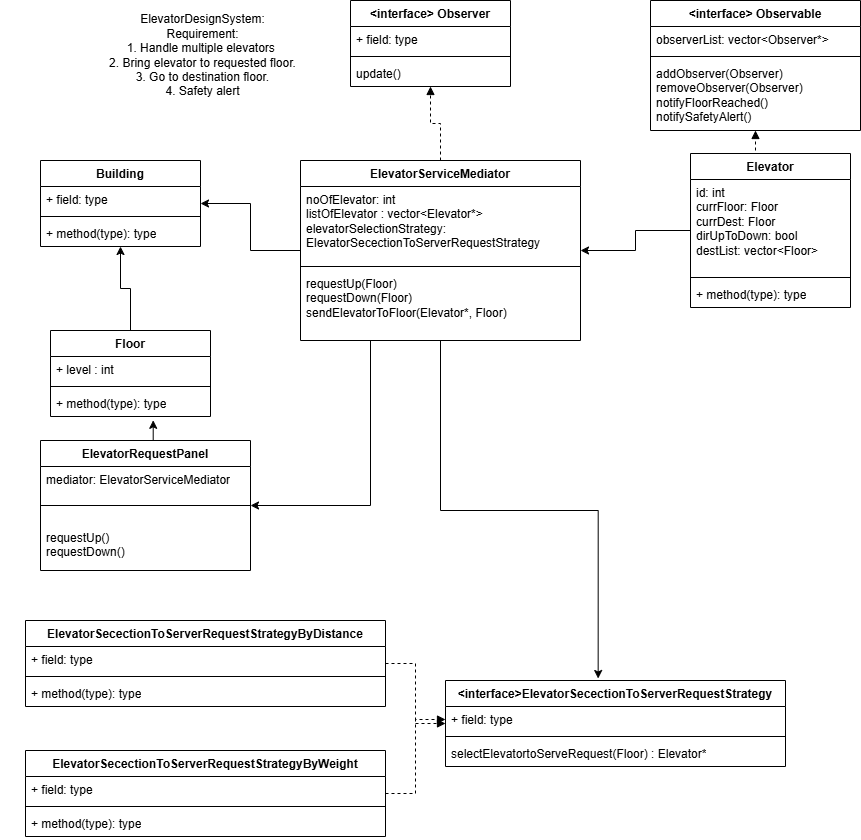

The diagram above was exported from draw.io. Its source (the exported page's mxGraphModel, read from the mxfile embedded in the PNG):
<mxGraphModel dx="1652" dy="880" grid="1" gridSize="10" guides="1" tooltips="1" connect="1" arrows="1" fold="1" page="1" pageScale="1" pageWidth="850" pageHeight="1100" background="#ffffff" math="0" shadow="0">
  <root>
    <mxCell id="0" />
    <mxCell id="1" parent="0" />
    <mxCell id="rN4n_pdaeYPOrDYbRzBG-1" parent="1" style="swimlane;fontStyle=1;align=center;verticalAlign=top;childLayout=stackLayout;horizontal=1;startSize=26;horizontalStack=0;resizeParent=1;resizeParentMax=0;resizeLast=0;collapsible=1;marginBottom=0;whiteSpace=wrap;html=1;" value="Building" vertex="1">
      <mxGeometry height="86" width="160" x="60" y="210" as="geometry" />
    </mxCell>
    <mxCell id="rN4n_pdaeYPOrDYbRzBG-2" parent="rN4n_pdaeYPOrDYbRzBG-1" style="text;strokeColor=none;fillColor=none;align=left;verticalAlign=top;spacingLeft=4;spacingRight=4;overflow=hidden;rotatable=0;points=[[0,0.5],[1,0.5]];portConstraint=eastwest;whiteSpace=wrap;html=1;" value="+ field: type" vertex="1">
      <mxGeometry height="26" width="160" y="26" as="geometry" />
    </mxCell>
    <mxCell id="rN4n_pdaeYPOrDYbRzBG-3" parent="rN4n_pdaeYPOrDYbRzBG-1" style="line;strokeWidth=1;fillColor=none;align=left;verticalAlign=middle;spacingTop=-1;spacingLeft=3;spacingRight=3;rotatable=0;labelPosition=right;points=[];portConstraint=eastwest;strokeColor=inherit;" value="" vertex="1">
      <mxGeometry height="8" width="160" y="52" as="geometry" />
    </mxCell>
    <mxCell id="rN4n_pdaeYPOrDYbRzBG-4" parent="rN4n_pdaeYPOrDYbRzBG-1" style="text;strokeColor=none;fillColor=none;align=left;verticalAlign=top;spacingLeft=4;spacingRight=4;overflow=hidden;rotatable=0;points=[[0,0.5],[1,0.5]];portConstraint=eastwest;whiteSpace=wrap;html=1;" value="+ method(type): type" vertex="1">
      <mxGeometry height="26" width="160" y="60" as="geometry" />
    </mxCell>
    <mxCell id="rN4n_pdaeYPOrDYbRzBG-17" edge="1" parent="1" source="rN4n_pdaeYPOrDYbRzBG-5" style="edgeStyle=orthogonalEdgeStyle;rounded=0;orthogonalLoop=1;jettySize=auto;html=1;exitX=0.5;exitY=0;exitDx=0;exitDy=0;entryX=0.5;entryY=1;entryDx=0;entryDy=0;" target="rN4n_pdaeYPOrDYbRzBG-1">
      <mxGeometry relative="1" as="geometry" />
    </mxCell>
    <mxCell id="rN4n_pdaeYPOrDYbRzBG-5" parent="1" style="swimlane;fontStyle=1;align=center;verticalAlign=top;childLayout=stackLayout;horizontal=1;startSize=26;horizontalStack=0;resizeParent=1;resizeParentMax=0;resizeLast=0;collapsible=1;marginBottom=0;whiteSpace=wrap;html=1;" value="Floor" vertex="1">
      <mxGeometry height="86" width="160" x="70" y="380" as="geometry" />
    </mxCell>
    <mxCell id="rN4n_pdaeYPOrDYbRzBG-6" parent="rN4n_pdaeYPOrDYbRzBG-5" style="text;strokeColor=none;fillColor=none;align=left;verticalAlign=top;spacingLeft=4;spacingRight=4;overflow=hidden;rotatable=0;points=[[0,0.5],[1,0.5]];portConstraint=eastwest;whiteSpace=wrap;html=1;" value="+ level : int" vertex="1">
      <mxGeometry height="26" width="160" y="26" as="geometry" />
    </mxCell>
    <mxCell id="rN4n_pdaeYPOrDYbRzBG-7" parent="rN4n_pdaeYPOrDYbRzBG-5" style="line;strokeWidth=1;fillColor=none;align=left;verticalAlign=middle;spacingTop=-1;spacingLeft=3;spacingRight=3;rotatable=0;labelPosition=right;points=[];portConstraint=eastwest;strokeColor=inherit;" value="" vertex="1">
      <mxGeometry height="8" width="160" y="52" as="geometry" />
    </mxCell>
    <mxCell id="rN4n_pdaeYPOrDYbRzBG-8" parent="rN4n_pdaeYPOrDYbRzBG-5" style="text;strokeColor=none;fillColor=none;align=left;verticalAlign=top;spacingLeft=4;spacingRight=4;overflow=hidden;rotatable=0;points=[[0,0.5],[1,0.5]];portConstraint=eastwest;whiteSpace=wrap;html=1;" value="+ method(type): type" vertex="1">
      <mxGeometry height="26" width="160" y="60" as="geometry" />
    </mxCell>
    <mxCell id="rN4n_pdaeYPOrDYbRzBG-19" edge="1" parent="1" source="rN4n_pdaeYPOrDYbRzBG-9" style="edgeStyle=orthogonalEdgeStyle;rounded=0;orthogonalLoop=1;jettySize=auto;html=1;exitX=0;exitY=0.5;exitDx=0;exitDy=0;entryX=1;entryY=0.5;entryDx=0;entryDy=0;" target="rN4n_pdaeYPOrDYbRzBG-1">
      <mxGeometry relative="1" as="geometry" />
    </mxCell>
    <mxCell id="rN4n_pdaeYPOrDYbRzBG-31" edge="1" parent="1" source="rN4n_pdaeYPOrDYbRzBG-9" style="edgeStyle=orthogonalEdgeStyle;rounded=0;orthogonalLoop=1;jettySize=auto;html=1;exitX=0.5;exitY=0;exitDx=0;exitDy=0;entryX=0.5;entryY=1;entryDx=0;entryDy=0;dashed=1;endArrow=block;endFill=1;" target="rN4n_pdaeYPOrDYbRzBG-26">
      <mxGeometry relative="1" as="geometry" />
    </mxCell>
    <mxCell id="rN4n_pdaeYPOrDYbRzBG-57" edge="1" parent="1" source="rN4n_pdaeYPOrDYbRzBG-9" style="edgeStyle=orthogonalEdgeStyle;rounded=0;orthogonalLoop=1;jettySize=auto;html=1;exitX=0.25;exitY=1;exitDx=0;exitDy=0;entryX=1;entryY=0.5;entryDx=0;entryDy=0;" target="rN4n_pdaeYPOrDYbRzBG-52">
      <mxGeometry relative="1" as="geometry" />
    </mxCell>
    <mxCell id="rN4n_pdaeYPOrDYbRzBG-9" parent="1" style="swimlane;fontStyle=1;align=center;verticalAlign=top;childLayout=stackLayout;horizontal=1;startSize=26;horizontalStack=0;resizeParent=1;resizeParentMax=0;resizeLast=0;collapsible=1;marginBottom=0;whiteSpace=wrap;html=1;" value="ElevatorServiceMediator" vertex="1">
      <mxGeometry height="180" width="280" x="320" y="210" as="geometry" />
    </mxCell>
    <mxCell id="rN4n_pdaeYPOrDYbRzBG-10" parent="rN4n_pdaeYPOrDYbRzBG-9" style="text;strokeColor=none;fillColor=none;align=left;verticalAlign=top;spacingLeft=4;spacingRight=4;overflow=hidden;rotatable=0;points=[[0,0.5],[1,0.5]];portConstraint=eastwest;whiteSpace=wrap;html=1;" value="noOfElevator: int&lt;div&gt;listOfElevator : vector&amp;lt;Elevator*&amp;gt;&lt;br&gt;&lt;div&gt;&lt;code data-path-to-node=&quot;2,1,0,0&quot; data-index-in-node=&quot;68&quot;&gt;&lt;font face=&quot;Helvetica&quot;&gt;elevatorSelectionStrategy: ElevatorSecectionToServerRequestStrategy&lt;/font&gt;&lt;/code&gt;&lt;/div&gt;&lt;/div&gt;" vertex="1">
      <mxGeometry height="76" width="280" y="26" as="geometry" />
    </mxCell>
    <mxCell id="rN4n_pdaeYPOrDYbRzBG-11" parent="rN4n_pdaeYPOrDYbRzBG-9" style="line;strokeWidth=1;fillColor=none;align=left;verticalAlign=middle;spacingTop=-1;spacingLeft=3;spacingRight=3;rotatable=0;labelPosition=right;points=[];portConstraint=eastwest;strokeColor=inherit;" value="" vertex="1">
      <mxGeometry height="8" width="280" y="102" as="geometry" />
    </mxCell>
    <mxCell id="rN4n_pdaeYPOrDYbRzBG-12" parent="rN4n_pdaeYPOrDYbRzBG-9" style="text;strokeColor=none;fillColor=none;align=left;verticalAlign=top;spacingLeft=4;spacingRight=4;overflow=hidden;rotatable=0;points=[[0,0.5],[1,0.5]];portConstraint=eastwest;whiteSpace=wrap;html=1;" value="requestUp(Floor)&lt;div&gt;requestDown(Floor)&lt;br&gt;&lt;div&gt;&lt;span style=&quot;background-color: transparent; color: light-dark(rgb(0, 0, 0), rgb(255, 255, 255));&quot;&gt;sendElevatorToFloor(Elevator*, Floor)&lt;/span&gt;&lt;/div&gt;&lt;/div&gt;" vertex="1">
      <mxGeometry height="70" width="280" y="110" as="geometry" />
    </mxCell>
    <mxCell id="rN4n_pdaeYPOrDYbRzBG-20" edge="1" parent="1" source="rN4n_pdaeYPOrDYbRzBG-13" style="edgeStyle=orthogonalEdgeStyle;rounded=0;orthogonalLoop=1;jettySize=auto;html=1;exitX=0;exitY=0.5;exitDx=0;exitDy=0;entryX=1;entryY=0.5;entryDx=0;entryDy=0;" target="rN4n_pdaeYPOrDYbRzBG-9">
      <mxGeometry relative="1" as="geometry" />
    </mxCell>
    <mxCell id="rN4n_pdaeYPOrDYbRzBG-25" edge="1" parent="1" source="rN4n_pdaeYPOrDYbRzBG-13" style="edgeStyle=orthogonalEdgeStyle;rounded=0;orthogonalLoop=1;jettySize=auto;html=1;exitX=0.5;exitY=0;exitDx=0;exitDy=0;entryX=0.5;entryY=1;entryDx=0;entryDy=0;dashed=1;endArrow=block;endFill=1;" target="rN4n_pdaeYPOrDYbRzBG-21">
      <mxGeometry relative="1" as="geometry" />
    </mxCell>
    <mxCell id="rN4n_pdaeYPOrDYbRzBG-13" parent="1" style="swimlane;fontStyle=1;align=center;verticalAlign=top;childLayout=stackLayout;horizontal=1;startSize=26;horizontalStack=0;resizeParent=1;resizeParentMax=0;resizeLast=0;collapsible=1;marginBottom=0;whiteSpace=wrap;html=1;" value="Elevator" vertex="1">
      <mxGeometry height="154" width="160" x="710" y="203" as="geometry" />
    </mxCell>
    <mxCell id="rN4n_pdaeYPOrDYbRzBG-14" parent="rN4n_pdaeYPOrDYbRzBG-13" style="text;strokeColor=none;fillColor=none;align=left;verticalAlign=top;spacingLeft=4;spacingRight=4;overflow=hidden;rotatable=0;points=[[0,0.5],[1,0.5]];portConstraint=eastwest;whiteSpace=wrap;html=1;" value="id: int&lt;div&gt;currFloor: Floor&lt;br&gt;&lt;div&gt;currDest: Floor&lt;/div&gt;&lt;/div&gt;&lt;div&gt;dirUpToDown: bool&lt;/div&gt;&lt;div&gt;destList: vector&amp;lt;Floor&amp;gt;&lt;/div&gt;" vertex="1">
      <mxGeometry height="94" width="160" y="26" as="geometry" />
    </mxCell>
    <mxCell id="rN4n_pdaeYPOrDYbRzBG-15" parent="rN4n_pdaeYPOrDYbRzBG-13" style="line;strokeWidth=1;fillColor=none;align=left;verticalAlign=middle;spacingTop=-1;spacingLeft=3;spacingRight=3;rotatable=0;labelPosition=right;points=[];portConstraint=eastwest;strokeColor=inherit;" value="" vertex="1">
      <mxGeometry height="8" width="160" y="120" as="geometry" />
    </mxCell>
    <mxCell id="rN4n_pdaeYPOrDYbRzBG-16" parent="rN4n_pdaeYPOrDYbRzBG-13" style="text;strokeColor=none;fillColor=none;align=left;verticalAlign=top;spacingLeft=4;spacingRight=4;overflow=hidden;rotatable=0;points=[[0,0.5],[1,0.5]];portConstraint=eastwest;whiteSpace=wrap;html=1;" value="+ method(type): type" vertex="1">
      <mxGeometry height="26" width="160" y="128" as="geometry" />
    </mxCell>
    <mxCell id="rN4n_pdaeYPOrDYbRzBG-21" parent="1" style="swimlane;fontStyle=1;align=center;verticalAlign=top;childLayout=stackLayout;horizontal=1;startSize=26;horizontalStack=0;resizeParent=1;resizeParentMax=0;resizeLast=0;collapsible=1;marginBottom=0;whiteSpace=wrap;html=1;" value="&amp;lt;interface&amp;gt; Observable" vertex="1">
      <mxGeometry height="130" width="210" x="670" y="50" as="geometry" />
    </mxCell>
    <mxCell id="rN4n_pdaeYPOrDYbRzBG-22" parent="rN4n_pdaeYPOrDYbRzBG-21" style="text;strokeColor=none;fillColor=none;align=left;verticalAlign=top;spacingLeft=4;spacingRight=4;overflow=hidden;rotatable=0;points=[[0,0.5],[1,0.5]];portConstraint=eastwest;whiteSpace=wrap;html=1;" value="observerList: vector&amp;lt;Observer*&amp;gt;" vertex="1">
      <mxGeometry height="26" width="210" y="26" as="geometry" />
    </mxCell>
    <mxCell id="rN4n_pdaeYPOrDYbRzBG-23" parent="rN4n_pdaeYPOrDYbRzBG-21" style="line;strokeWidth=1;fillColor=none;align=left;verticalAlign=middle;spacingTop=-1;spacingLeft=3;spacingRight=3;rotatable=0;labelPosition=right;points=[];portConstraint=eastwest;strokeColor=inherit;" value="" vertex="1">
      <mxGeometry height="8" width="210" y="52" as="geometry" />
    </mxCell>
    <mxCell id="rN4n_pdaeYPOrDYbRzBG-24" parent="rN4n_pdaeYPOrDYbRzBG-21" style="text;strokeColor=none;fillColor=none;align=left;verticalAlign=top;spacingLeft=4;spacingRight=4;overflow=hidden;rotatable=0;points=[[0,0.5],[1,0.5]];portConstraint=eastwest;whiteSpace=wrap;html=1;" value="addObserver(Observer)&lt;div&gt;removeObserver(Observer)&lt;/div&gt;&lt;div&gt;notifyFloorReached()&lt;/div&gt;&lt;div&gt;notifySafetyAlert()&lt;/div&gt;" vertex="1">
      <mxGeometry height="70" width="210" y="60" as="geometry" />
    </mxCell>
    <mxCell id="rN4n_pdaeYPOrDYbRzBG-26" parent="1" style="swimlane;fontStyle=1;align=center;verticalAlign=top;childLayout=stackLayout;horizontal=1;startSize=26;horizontalStack=0;resizeParent=1;resizeParentMax=0;resizeLast=0;collapsible=1;marginBottom=0;whiteSpace=wrap;html=1;" value="&amp;lt;interface&amp;gt; Observer" vertex="1">
      <mxGeometry height="86" width="160" x="370" y="50" as="geometry" />
    </mxCell>
    <mxCell id="rN4n_pdaeYPOrDYbRzBG-27" parent="rN4n_pdaeYPOrDYbRzBG-26" style="text;strokeColor=none;fillColor=none;align=left;verticalAlign=top;spacingLeft=4;spacingRight=4;overflow=hidden;rotatable=0;points=[[0,0.5],[1,0.5]];portConstraint=eastwest;whiteSpace=wrap;html=1;" value="+ field: type" vertex="1">
      <mxGeometry height="26" width="160" y="26" as="geometry" />
    </mxCell>
    <mxCell id="rN4n_pdaeYPOrDYbRzBG-28" parent="rN4n_pdaeYPOrDYbRzBG-26" style="line;strokeWidth=1;fillColor=none;align=left;verticalAlign=middle;spacingTop=-1;spacingLeft=3;spacingRight=3;rotatable=0;labelPosition=right;points=[];portConstraint=eastwest;strokeColor=inherit;" value="" vertex="1">
      <mxGeometry height="8" width="160" y="52" as="geometry" />
    </mxCell>
    <mxCell id="rN4n_pdaeYPOrDYbRzBG-29" parent="rN4n_pdaeYPOrDYbRzBG-26" style="text;strokeColor=none;fillColor=none;align=left;verticalAlign=top;spacingLeft=4;spacingRight=4;overflow=hidden;rotatable=0;points=[[0,0.5],[1,0.5]];portConstraint=eastwest;whiteSpace=wrap;html=1;" value="update()" vertex="1">
      <mxGeometry height="26" width="160" y="60" as="geometry" />
    </mxCell>
    <mxCell id="rN4n_pdaeYPOrDYbRzBG-32" parent="1" style="text;html=1;whiteSpace=wrap;strokeColor=none;fillColor=none;align=center;verticalAlign=middle;rounded=0;" value="ElevatorDesignSystem:&lt;div&gt;Requirement:&lt;/div&gt;&lt;div&gt;1. Handle multiple elevators&amp;nbsp;&lt;/div&gt;&lt;div&gt;2. Bring elevator to requested floor.&lt;/div&gt;&lt;div&gt;3. Go to destination floor.&lt;/div&gt;&lt;div&gt;4. Safety alert&lt;/div&gt;" vertex="1">
      <mxGeometry height="30" width="405" x="20" y="90" as="geometry" />
    </mxCell>
    <mxCell id="rN4n_pdaeYPOrDYbRzBG-33" parent="1" style="swimlane;fontStyle=1;align=center;verticalAlign=top;childLayout=stackLayout;horizontal=1;startSize=26;horizontalStack=0;resizeParent=1;resizeParentMax=0;resizeLast=0;collapsible=1;marginBottom=0;whiteSpace=wrap;html=1;" value="&amp;lt;interface&amp;gt;ElevatorSecectionToServerRequestStrategy" vertex="1">
      <mxGeometry height="86" width="340" x="465" y="730" as="geometry" />
    </mxCell>
    <mxCell id="rN4n_pdaeYPOrDYbRzBG-34" parent="rN4n_pdaeYPOrDYbRzBG-33" style="text;strokeColor=none;fillColor=none;align=left;verticalAlign=top;spacingLeft=4;spacingRight=4;overflow=hidden;rotatable=0;points=[[0,0.5],[1,0.5]];portConstraint=eastwest;whiteSpace=wrap;html=1;" value="+ field: type" vertex="1">
      <mxGeometry height="26" width="340" y="26" as="geometry" />
    </mxCell>
    <mxCell id="rN4n_pdaeYPOrDYbRzBG-35" parent="rN4n_pdaeYPOrDYbRzBG-33" style="line;strokeWidth=1;fillColor=none;align=left;verticalAlign=middle;spacingTop=-1;spacingLeft=3;spacingRight=3;rotatable=0;labelPosition=right;points=[];portConstraint=eastwest;strokeColor=inherit;" value="" vertex="1">
      <mxGeometry height="8" width="340" y="52" as="geometry" />
    </mxCell>
    <mxCell id="rN4n_pdaeYPOrDYbRzBG-36" parent="rN4n_pdaeYPOrDYbRzBG-33" style="text;strokeColor=none;fillColor=none;align=left;verticalAlign=top;spacingLeft=4;spacingRight=4;overflow=hidden;rotatable=0;points=[[0,0.5],[1,0.5]];portConstraint=eastwest;whiteSpace=wrap;html=1;" value="&lt;div&gt;selectElevatortoServeRequest(Floor) : Elevator*&lt;/div&gt;&lt;div&gt;&lt;br&gt;&lt;/div&gt;" vertex="1">
      <mxGeometry height="26" width="340" y="60" as="geometry" />
    </mxCell>
    <mxCell id="rN4n_pdaeYPOrDYbRzBG-48" edge="1" parent="1" source="rN4n_pdaeYPOrDYbRzBG-37" style="edgeStyle=orthogonalEdgeStyle;rounded=0;orthogonalLoop=1;jettySize=auto;html=1;exitX=1;exitY=0.5;exitDx=0;exitDy=0;entryX=0;entryY=0.5;entryDx=0;entryDy=0;dashed=1;endArrow=block;endFill=1;" target="rN4n_pdaeYPOrDYbRzBG-33">
      <mxGeometry relative="1" as="geometry" />
    </mxCell>
    <mxCell id="rN4n_pdaeYPOrDYbRzBG-37" parent="1" style="swimlane;fontStyle=1;align=center;verticalAlign=top;childLayout=stackLayout;horizontal=1;startSize=26;horizontalStack=0;resizeParent=1;resizeParentMax=0;resizeLast=0;collapsible=1;marginBottom=0;whiteSpace=wrap;html=1;" value="ElevatorSecectionToServerRequestStrategyByDistance" vertex="1">
      <mxGeometry height="86" width="360" x="45" y="670" as="geometry" />
    </mxCell>
    <mxCell id="rN4n_pdaeYPOrDYbRzBG-38" parent="rN4n_pdaeYPOrDYbRzBG-37" style="text;strokeColor=none;fillColor=none;align=left;verticalAlign=top;spacingLeft=4;spacingRight=4;overflow=hidden;rotatable=0;points=[[0,0.5],[1,0.5]];portConstraint=eastwest;whiteSpace=wrap;html=1;" value="+ field: type" vertex="1">
      <mxGeometry height="26" width="360" y="26" as="geometry" />
    </mxCell>
    <mxCell id="rN4n_pdaeYPOrDYbRzBG-39" parent="rN4n_pdaeYPOrDYbRzBG-37" style="line;strokeWidth=1;fillColor=none;align=left;verticalAlign=middle;spacingTop=-1;spacingLeft=3;spacingRight=3;rotatable=0;labelPosition=right;points=[];portConstraint=eastwest;strokeColor=inherit;" value="" vertex="1">
      <mxGeometry height="8" width="360" y="52" as="geometry" />
    </mxCell>
    <mxCell id="rN4n_pdaeYPOrDYbRzBG-40" parent="rN4n_pdaeYPOrDYbRzBG-37" style="text;strokeColor=none;fillColor=none;align=left;verticalAlign=top;spacingLeft=4;spacingRight=4;overflow=hidden;rotatable=0;points=[[0,0.5],[1,0.5]];portConstraint=eastwest;whiteSpace=wrap;html=1;" value="+ method(type): type" vertex="1">
      <mxGeometry height="26" width="360" y="60" as="geometry" />
    </mxCell>
    <mxCell id="rN4n_pdaeYPOrDYbRzBG-49" edge="1" parent="1" source="rN4n_pdaeYPOrDYbRzBG-41" style="edgeStyle=orthogonalEdgeStyle;rounded=0;orthogonalLoop=1;jettySize=auto;html=1;exitX=1;exitY=0.5;exitDx=0;exitDy=0;entryX=0;entryY=0.5;entryDx=0;entryDy=0;dashed=1;endArrow=block;endFill=1;" target="rN4n_pdaeYPOrDYbRzBG-34">
      <mxGeometry relative="1" as="geometry" />
    </mxCell>
    <mxCell id="rN4n_pdaeYPOrDYbRzBG-41" parent="1" style="swimlane;fontStyle=1;align=center;verticalAlign=top;childLayout=stackLayout;horizontal=1;startSize=26;horizontalStack=0;resizeParent=1;resizeParentMax=0;resizeLast=0;collapsible=1;marginBottom=0;whiteSpace=wrap;html=1;" value="ElevatorSecectionToServerRequestStrategyByWeight" vertex="1">
      <mxGeometry height="86" width="360" x="45" y="800" as="geometry" />
    </mxCell>
    <mxCell id="rN4n_pdaeYPOrDYbRzBG-42" parent="rN4n_pdaeYPOrDYbRzBG-41" style="text;strokeColor=none;fillColor=none;align=left;verticalAlign=top;spacingLeft=4;spacingRight=4;overflow=hidden;rotatable=0;points=[[0,0.5],[1,0.5]];portConstraint=eastwest;whiteSpace=wrap;html=1;" value="+ field: type" vertex="1">
      <mxGeometry height="26" width="360" y="26" as="geometry" />
    </mxCell>
    <mxCell id="rN4n_pdaeYPOrDYbRzBG-43" parent="rN4n_pdaeYPOrDYbRzBG-41" style="line;strokeWidth=1;fillColor=none;align=left;verticalAlign=middle;spacingTop=-1;spacingLeft=3;spacingRight=3;rotatable=0;labelPosition=right;points=[];portConstraint=eastwest;strokeColor=inherit;" value="" vertex="1">
      <mxGeometry height="8" width="360" y="52" as="geometry" />
    </mxCell>
    <mxCell id="rN4n_pdaeYPOrDYbRzBG-44" parent="rN4n_pdaeYPOrDYbRzBG-41" style="text;strokeColor=none;fillColor=none;align=left;verticalAlign=top;spacingLeft=4;spacingRight=4;overflow=hidden;rotatable=0;points=[[0,0.5],[1,0.5]];portConstraint=eastwest;whiteSpace=wrap;html=1;" value="+ method(type): type" vertex="1">
      <mxGeometry height="26" width="360" y="60" as="geometry" />
    </mxCell>
    <mxCell id="rN4n_pdaeYPOrDYbRzBG-51" edge="1" parent="1" source="rN4n_pdaeYPOrDYbRzBG-9" style="edgeStyle=orthogonalEdgeStyle;rounded=0;orthogonalLoop=1;jettySize=auto;html=1;exitX=0.5;exitY=1;exitDx=0;exitDy=0;entryX=0.449;entryY=-0.023;entryDx=0;entryDy=0;entryPerimeter=0;endArrow=classic;endFill=1;" target="rN4n_pdaeYPOrDYbRzBG-33">
      <mxGeometry relative="1" as="geometry" />
    </mxCell>
    <mxCell id="rN4n_pdaeYPOrDYbRzBG-52" parent="1" style="swimlane;fontStyle=1;align=center;verticalAlign=top;childLayout=stackLayout;horizontal=1;startSize=26;horizontalStack=0;resizeParent=1;resizeParentMax=0;resizeLast=0;collapsible=1;marginBottom=0;whiteSpace=wrap;html=1;" value="ElevatorRequestPanel" vertex="1">
      <mxGeometry height="130" width="210" x="60" y="490" as="geometry" />
    </mxCell>
    <mxCell id="rN4n_pdaeYPOrDYbRzBG-53" parent="rN4n_pdaeYPOrDYbRzBG-52" style="text;strokeColor=none;fillColor=none;align=left;verticalAlign=top;spacingLeft=4;spacingRight=4;overflow=hidden;rotatable=0;points=[[0,0.5],[1,0.5]];portConstraint=eastwest;whiteSpace=wrap;html=1;" value="mediator: ElevatorServiceMediator" vertex="1">
      <mxGeometry height="20" width="210" y="26" as="geometry" />
    </mxCell>
    <mxCell id="rN4n_pdaeYPOrDYbRzBG-54" parent="rN4n_pdaeYPOrDYbRzBG-52" style="line;strokeWidth=1;fillColor=none;align=left;verticalAlign=middle;spacingTop=-1;spacingLeft=3;spacingRight=3;rotatable=0;labelPosition=right;points=[];portConstraint=eastwest;strokeColor=inherit;" value="" vertex="1">
      <mxGeometry height="38" width="210" y="46" as="geometry" />
    </mxCell>
    <mxCell id="rN4n_pdaeYPOrDYbRzBG-55" parent="rN4n_pdaeYPOrDYbRzBG-52" style="text;strokeColor=none;fillColor=none;align=left;verticalAlign=top;spacingLeft=4;spacingRight=4;overflow=hidden;rotatable=0;points=[[0,0.5],[1,0.5]];portConstraint=eastwest;whiteSpace=wrap;html=1;" value="requestUp()&lt;div&gt;requestDown()&lt;/div&gt;" vertex="1">
      <mxGeometry height="46" width="210" y="84" as="geometry" />
    </mxCell>
    <mxCell id="rN4n_pdaeYPOrDYbRzBG-58" edge="1" parent="1" source="rN4n_pdaeYPOrDYbRzBG-52" style="edgeStyle=orthogonalEdgeStyle;rounded=0;orthogonalLoop=1;jettySize=auto;html=1;exitX=0.5;exitY=0;exitDx=0;exitDy=0;entryX=0.642;entryY=1.147;entryDx=0;entryDy=0;entryPerimeter=0;" target="rN4n_pdaeYPOrDYbRzBG-8">
      <mxGeometry relative="1" as="geometry" />
    </mxCell>
  </root>
</mxGraphModel>